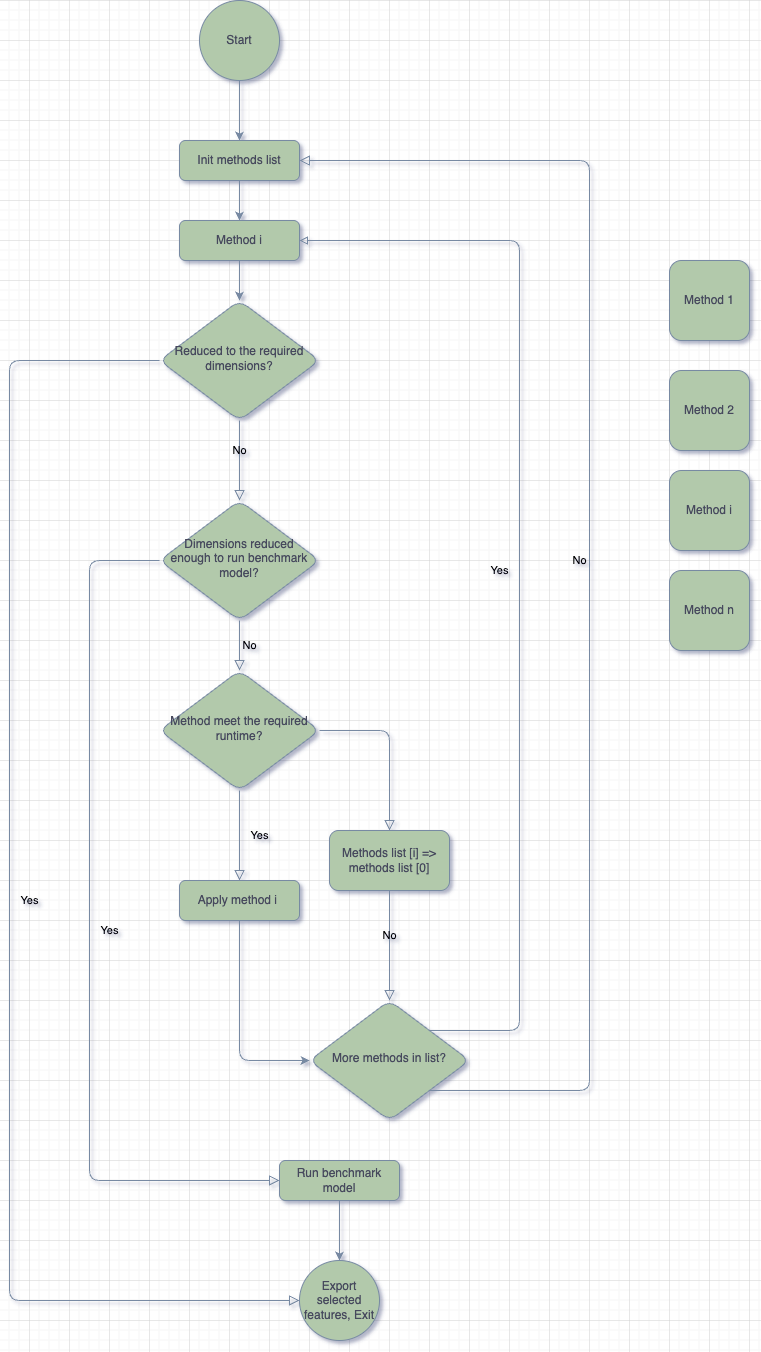

The diagram above was exported from draw.io. Its source (the exported page's mxGraphModel, read from the mxfile embedded in the PNG):
<mxGraphModel dx="1018" dy="624" grid="1" gridSize="10" guides="1" tooltips="1" connect="1" arrows="1" fold="1" page="1" pageScale="1" pageWidth="850" pageHeight="1100" background="none" math="0" shadow="1" adaptiveColors="auto">
  <root>
    <mxCell id="0" />
    <mxCell id="1" parent="0" />
    <mxCell id="jWqXnHeSV9e26yxK6J5Z-37" value="" style="edgeStyle=orthogonalEdgeStyle;rounded=1;orthogonalLoop=1;jettySize=auto;html=1;labelBackgroundColor=none;strokeColor=#788AA3;fontColor=default;" edge="1" parent="1" source="jWqXnHeSV9e26yxK6J5Z-2" target="jWqXnHeSV9e26yxK6J5Z-13">
      <mxGeometry relative="1" as="geometry" />
    </mxCell>
    <mxCell id="jWqXnHeSV9e26yxK6J5Z-2" value="Init methods list" style="rounded=1;whiteSpace=wrap;html=1;fontSize=12;glass=0;strokeWidth=1;shadow=0;labelBackgroundColor=none;fillColor=#B2C9AB;strokeColor=#788AA3;fontColor=#46495D;" vertex="1" parent="1">
      <mxGeometry x="230" y="180" width="120" height="40" as="geometry" />
    </mxCell>
    <mxCell id="jWqXnHeSV9e26yxK6J5Z-3" value="Yes" style="rounded=1;html=1;jettySize=auto;orthogonalLoop=1;fontSize=11;endArrow=block;endFill=0;endSize=8;strokeWidth=1;shadow=0;labelBackgroundColor=none;edgeStyle=orthogonalEdgeStyle;exitX=0;exitY=0.5;exitDx=0;exitDy=0;entryX=0;entryY=0.5;entryDx=0;entryDy=0;strokeColor=#788AA3;fontColor=default;" edge="1" parent="1" source="jWqXnHeSV9e26yxK6J5Z-14" target="jWqXnHeSV9e26yxK6J5Z-35">
      <mxGeometry y="20" relative="1" as="geometry">
        <mxPoint as="offset" />
        <Array as="points">
          <mxPoint x="60" y="400" />
          <mxPoint x="60" y="1340" />
        </Array>
        <mxPoint x="350" y="1550" as="targetPoint" />
      </mxGeometry>
    </mxCell>
    <mxCell id="jWqXnHeSV9e26yxK6J5Z-4" value="No" style="edgeStyle=orthogonalEdgeStyle;rounded=1;html=1;jettySize=auto;orthogonalLoop=1;fontSize=11;endArrow=block;endFill=0;endSize=8;strokeWidth=1;shadow=0;labelBackgroundColor=none;strokeColor=#788AA3;fontColor=default;" edge="1" parent="1" source="jWqXnHeSV9e26yxK6J5Z-19">
      <mxGeometry y="10" relative="1" as="geometry">
        <mxPoint as="offset" />
        <mxPoint x="440" y="1040" as="targetPoint" />
      </mxGeometry>
    </mxCell>
    <mxCell id="jWqXnHeSV9e26yxK6J5Z-5" value="Method meet the required runtime?" style="rhombus;whiteSpace=wrap;html=1;shadow=0;fontFamily=Helvetica;fontSize=12;align=center;strokeWidth=1;spacing=6;spacingTop=-4;rounded=1;labelBackgroundColor=none;fillColor=#B2C9AB;strokeColor=#788AA3;fontColor=#46495D;" vertex="1" parent="1">
      <mxGeometry x="210" y="710" width="160" height="120" as="geometry" />
    </mxCell>
    <mxCell id="jWqXnHeSV9e26yxK6J5Z-8" value="Method 2" style="whiteSpace=wrap;html=1;aspect=fixed;rounded=1;labelBackgroundColor=none;fillColor=#B2C9AB;strokeColor=#788AA3;fontColor=#46495D;" vertex="1" parent="1">
      <mxGeometry x="720" y="410" width="80" height="80" as="geometry" />
    </mxCell>
    <mxCell id="jWqXnHeSV9e26yxK6J5Z-9" value="Method 1" style="whiteSpace=wrap;html=1;aspect=fixed;rounded=1;labelBackgroundColor=none;fillColor=#B2C9AB;strokeColor=#788AA3;fontColor=#46495D;" vertex="1" parent="1">
      <mxGeometry x="720" y="300" width="80" height="80" as="geometry" />
    </mxCell>
    <mxCell id="jWqXnHeSV9e26yxK6J5Z-10" value="Method i" style="whiteSpace=wrap;html=1;aspect=fixed;rounded=1;labelBackgroundColor=none;fillColor=#B2C9AB;strokeColor=#788AA3;fontColor=#46495D;" vertex="1" parent="1">
      <mxGeometry x="720" y="510" width="80" height="80" as="geometry" />
    </mxCell>
    <mxCell id="jWqXnHeSV9e26yxK6J5Z-11" value="Method n" style="whiteSpace=wrap;html=1;aspect=fixed;rounded=1;labelBackgroundColor=none;fillColor=#B2C9AB;strokeColor=#788AA3;fontColor=#46495D;" vertex="1" parent="1">
      <mxGeometry x="720" y="610" width="80" height="80" as="geometry" />
    </mxCell>
    <mxCell id="jWqXnHeSV9e26yxK6J5Z-12" value="" style="edgeStyle=orthogonalEdgeStyle;rounded=1;orthogonalLoop=1;jettySize=auto;html=1;labelBackgroundColor=none;strokeColor=#788AA3;fontColor=default;" edge="1" parent="1" source="jWqXnHeSV9e26yxK6J5Z-13" target="jWqXnHeSV9e26yxK6J5Z-14">
      <mxGeometry relative="1" as="geometry" />
    </mxCell>
    <mxCell id="jWqXnHeSV9e26yxK6J5Z-13" value="Method i" style="rounded=1;whiteSpace=wrap;html=1;fontSize=12;glass=0;strokeWidth=1;shadow=0;labelBackgroundColor=none;fillColor=#B2C9AB;strokeColor=#788AA3;fontColor=#46495D;" vertex="1" parent="1">
      <mxGeometry x="230" y="260" width="120" height="40" as="geometry" />
    </mxCell>
    <mxCell id="jWqXnHeSV9e26yxK6J5Z-14" value="Reduced to the required dimensions?" style="rhombus;whiteSpace=wrap;html=1;shadow=0;fontFamily=Helvetica;fontSize=12;align=center;strokeWidth=1;spacing=6;spacingTop=-4;direction=east;rounded=1;labelBackgroundColor=none;fillColor=#B2C9AB;strokeColor=#788AA3;fontColor=#46495D;" vertex="1" parent="1">
      <mxGeometry x="210" y="340" width="160" height="120" as="geometry" />
    </mxCell>
    <mxCell id="jWqXnHeSV9e26yxK6J5Z-16" value="Yes" style="rounded=1;html=1;jettySize=auto;orthogonalLoop=1;fontSize=11;endArrow=block;endFill=0;endSize=8;strokeWidth=1;shadow=0;labelBackgroundColor=none;edgeStyle=orthogonalEdgeStyle;exitX=0.5;exitY=1;exitDx=0;exitDy=0;entryX=0.5;entryY=0;entryDx=0;entryDy=0;strokeColor=#788AA3;fontColor=default;" edge="1" parent="1" source="jWqXnHeSV9e26yxK6J5Z-5" target="jWqXnHeSV9e26yxK6J5Z-32">
      <mxGeometry y="20" relative="1" as="geometry">
        <mxPoint as="offset" />
        <mxPoint x="220" y="580" as="sourcePoint" />
        <mxPoint x="290" y="920" as="targetPoint" />
      </mxGeometry>
    </mxCell>
    <mxCell id="jWqXnHeSV9e26yxK6J5Z-17" value="" style="edgeStyle=orthogonalEdgeStyle;rounded=1;orthogonalLoop=1;jettySize=auto;html=1;exitX=0.5;exitY=1;exitDx=0;exitDy=0;entryX=0;entryY=0.5;entryDx=0;entryDy=0;labelBackgroundColor=none;strokeColor=#788AA3;fontColor=default;" edge="1" parent="1" source="jWqXnHeSV9e26yxK6J5Z-32" target="jWqXnHeSV9e26yxK6J5Z-30">
      <mxGeometry relative="1" as="geometry">
        <mxPoint x="290" y="980" as="sourcePoint" />
        <mxPoint x="380" y="1060" as="targetPoint" />
        <Array as="points">
          <mxPoint x="290" y="1100" />
        </Array>
      </mxGeometry>
    </mxCell>
    <mxCell id="jWqXnHeSV9e26yxK6J5Z-18" value="" style="edgeStyle=orthogonalEdgeStyle;rounded=1;html=1;jettySize=auto;orthogonalLoop=1;fontSize=11;endArrow=block;endFill=0;endSize=8;strokeWidth=1;shadow=0;labelBackgroundColor=none;exitX=1;exitY=0.5;exitDx=0;exitDy=0;strokeColor=#788AA3;fontColor=default;" edge="1" parent="1" source="jWqXnHeSV9e26yxK6J5Z-5" target="jWqXnHeSV9e26yxK6J5Z-19">
      <mxGeometry y="10" relative="1" as="geometry">
        <mxPoint as="offset" />
        <mxPoint x="370" y="770" as="sourcePoint" />
        <mxPoint x="440" y="1040" as="targetPoint" />
        <Array as="points">
          <mxPoint x="440" y="770" />
        </Array>
      </mxGeometry>
    </mxCell>
    <mxCell id="jWqXnHeSV9e26yxK6J5Z-19" value="Methods list [i] =&amp;gt; methods list [0]" style="whiteSpace=wrap;html=1;rounded=1;glass=0;strokeWidth=1;shadow=0;labelBackgroundColor=none;fillColor=#B2C9AB;strokeColor=#788AA3;fontColor=#46495D;" vertex="1" parent="1">
      <mxGeometry x="380" y="870" width="120" height="60" as="geometry" />
    </mxCell>
    <mxCell id="jWqXnHeSV9e26yxK6J5Z-20" value="No" style="edgeStyle=orthogonalEdgeStyle;rounded=1;html=1;jettySize=auto;orthogonalLoop=1;fontSize=11;endArrow=block;endFill=0;endSize=8;strokeWidth=1;shadow=0;labelBackgroundColor=none;exitX=1;exitY=1;exitDx=0;exitDy=0;entryX=1;entryY=0.5;entryDx=0;entryDy=0;strokeColor=#788AA3;fontColor=default;" edge="1" parent="1" source="jWqXnHeSV9e26yxK6J5Z-30" target="jWqXnHeSV9e26yxK6J5Z-2">
      <mxGeometry y="10" relative="1" as="geometry">
        <mxPoint as="offset" />
        <mxPoint x="500" y="1060" as="sourcePoint" />
        <mxPoint x="580" y="990" as="targetPoint" />
        <Array as="points">
          <mxPoint x="640" y="1130" />
          <mxPoint x="640" y="200" />
        </Array>
      </mxGeometry>
    </mxCell>
    <mxCell id="jWqXnHeSV9e26yxK6J5Z-21" value="Yes" style="rounded=1;html=1;jettySize=auto;orthogonalLoop=1;fontSize=11;endArrow=block;endFill=0;strokeWidth=1;shadow=0;labelBackgroundColor=none;edgeStyle=orthogonalEdgeStyle;exitX=1;exitY=0;exitDx=0;exitDy=0;entryX=1;entryY=0.5;entryDx=0;entryDy=0;strokeColor=#788AA3;fontColor=default;" edge="1" parent="1" source="jWqXnHeSV9e26yxK6J5Z-30" target="jWqXnHeSV9e26yxK6J5Z-13">
      <mxGeometry y="20" relative="1" as="geometry">
        <mxPoint as="offset" />
        <mxPoint x="500" y="1050" as="sourcePoint" />
        <mxPoint x="570" y="980" as="targetPoint" />
        <Array as="points">
          <mxPoint x="570" y="1070" />
          <mxPoint x="570" y="280" />
        </Array>
      </mxGeometry>
    </mxCell>
    <mxCell id="jWqXnHeSV9e26yxK6J5Z-22" value="No" style="edgeStyle=orthogonalEdgeStyle;rounded=1;html=1;jettySize=auto;orthogonalLoop=1;fontSize=11;endArrow=block;endFill=0;endSize=8;strokeWidth=1;shadow=0;labelBackgroundColor=none;strokeColor=#788AA3;fontColor=default;" edge="1" parent="1" source="jWqXnHeSV9e26yxK6J5Z-24" target="jWqXnHeSV9e26yxK6J5Z-5">
      <mxGeometry y="10" relative="1" as="geometry">
        <mxPoint as="offset" />
        <mxPoint x="289.5" y="470" as="sourcePoint" />
        <mxPoint x="290" y="550" as="targetPoint" />
      </mxGeometry>
    </mxCell>
    <mxCell id="jWqXnHeSV9e26yxK6J5Z-24" value="Dimensions&amp;nbsp;reduced enough to run benchmark model?" style="rhombus;whiteSpace=wrap;html=1;shadow=0;fontFamily=Helvetica;fontSize=12;align=center;strokeWidth=1;spacing=6;spacingTop=-4;rounded=1;labelBackgroundColor=none;fillColor=#B2C9AB;strokeColor=#788AA3;fontColor=#46495D;" vertex="1" parent="1">
      <mxGeometry x="210" y="540" width="160" height="120" as="geometry" />
    </mxCell>
    <mxCell id="jWqXnHeSV9e26yxK6J5Z-25" value="Yes" style="rounded=1;html=1;jettySize=auto;orthogonalLoop=1;fontSize=11;endArrow=block;endFill=0;endSize=8;strokeWidth=1;shadow=0;labelBackgroundColor=none;edgeStyle=orthogonalEdgeStyle;exitX=0;exitY=0.5;exitDx=0;exitDy=0;entryX=0;entryY=0.5;entryDx=0;entryDy=0;strokeColor=#788AA3;fontColor=default;" edge="1" parent="1" source="jWqXnHeSV9e26yxK6J5Z-24" target="jWqXnHeSV9e26yxK6J5Z-34">
      <mxGeometry y="20" relative="1" as="geometry">
        <mxPoint as="offset" />
        <mxPoint x="220" y="420" as="sourcePoint" />
        <mxPoint x="337.96000000000004" y="1191.02" as="targetPoint" />
        <Array as="points">
          <mxPoint x="140" y="600" />
          <mxPoint x="140" y="1220" />
        </Array>
      </mxGeometry>
    </mxCell>
    <mxCell id="jWqXnHeSV9e26yxK6J5Z-27" value="" style="endArrow=classic;html=1;rounded=1;exitX=0.5;exitY=1;exitDx=0;exitDy=0;entryX=0.5;entryY=0;entryDx=0;entryDy=0;labelBackgroundColor=none;strokeColor=#788AA3;fontColor=default;" edge="1" parent="1" source="jWqXnHeSV9e26yxK6J5Z-34" target="jWqXnHeSV9e26yxK6J5Z-35">
      <mxGeometry width="50" height="50" relative="1" as="geometry">
        <mxPoint x="400" y="1229" as="sourcePoint" />
        <mxPoint x="400" y="1510" as="targetPoint" />
      </mxGeometry>
    </mxCell>
    <mxCell id="jWqXnHeSV9e26yxK6J5Z-30" value="More methods in list?" style="rhombus;whiteSpace=wrap;html=1;shadow=0;fontFamily=Helvetica;fontSize=12;align=center;strokeWidth=1;spacing=6;spacingTop=-4;rounded=1;labelBackgroundColor=none;fillColor=#B2C9AB;strokeColor=#788AA3;fontColor=#46495D;" vertex="1" parent="1">
      <mxGeometry x="360" y="1040" width="160" height="120" as="geometry" />
    </mxCell>
    <mxCell id="jWqXnHeSV9e26yxK6J5Z-32" value="Apply method i&amp;nbsp;" style="rounded=1;whiteSpace=wrap;html=1;fontSize=12;glass=0;strokeWidth=1;shadow=0;labelBackgroundColor=none;fillColor=#B2C9AB;strokeColor=#788AA3;fontColor=#46495D;" vertex="1" parent="1">
      <mxGeometry x="230" y="920" width="120" height="40" as="geometry" />
    </mxCell>
    <mxCell id="jWqXnHeSV9e26yxK6J5Z-34" value="Run benchmark model" style="rounded=1;whiteSpace=wrap;html=1;fontSize=12;glass=0;strokeWidth=1;shadow=0;labelBackgroundColor=none;fillColor=#B2C9AB;strokeColor=#788AA3;fontColor=#46495D;" vertex="1" parent="1">
      <mxGeometry x="330" y="1200" width="120" height="40" as="geometry" />
    </mxCell>
    <mxCell id="jWqXnHeSV9e26yxK6J5Z-35" value="Export selected features, Exit" style="ellipse;whiteSpace=wrap;html=1;aspect=fixed;rounded=1;labelBackgroundColor=none;fillColor=#B2C9AB;strokeColor=#788AA3;fontColor=#46495D;" vertex="1" parent="1">
      <mxGeometry x="350" y="1300" width="80" height="80" as="geometry" />
    </mxCell>
    <mxCell id="jWqXnHeSV9e26yxK6J5Z-39" value="No" style="edgeStyle=orthogonalEdgeStyle;rounded=1;html=1;jettySize=auto;orthogonalLoop=1;fontSize=11;endArrow=block;endFill=0;endSize=8;strokeWidth=1;shadow=0;labelBackgroundColor=none;exitX=0.5;exitY=1;exitDx=0;exitDy=0;strokeColor=#788AA3;fontColor=default;" edge="1" parent="1" source="jWqXnHeSV9e26yxK6J5Z-14">
      <mxGeometry y="10" relative="1" as="geometry">
        <mxPoint as="offset" />
        <mxPoint x="300" y="670" as="sourcePoint" />
        <mxPoint x="290" y="540" as="targetPoint" />
      </mxGeometry>
    </mxCell>
    <mxCell id="jWqXnHeSV9e26yxK6J5Z-42" value="" style="edgeStyle=orthogonalEdgeStyle;rounded=1;orthogonalLoop=1;jettySize=auto;html=1;labelBackgroundColor=none;strokeColor=#788AA3;fontColor=default;" edge="1" parent="1" source="jWqXnHeSV9e26yxK6J5Z-40" target="jWqXnHeSV9e26yxK6J5Z-2">
      <mxGeometry relative="1" as="geometry" />
    </mxCell>
    <mxCell id="jWqXnHeSV9e26yxK6J5Z-40" value="Start" style="ellipse;whiteSpace=wrap;html=1;rounded=1;glass=0;strokeWidth=1;shadow=0;labelBackgroundColor=none;fillColor=#B2C9AB;strokeColor=#788AA3;fontColor=#46495D;" vertex="1" parent="1">
      <mxGeometry x="250" y="40" width="80" height="80" as="geometry" />
    </mxCell>
  </root>
</mxGraphModel>